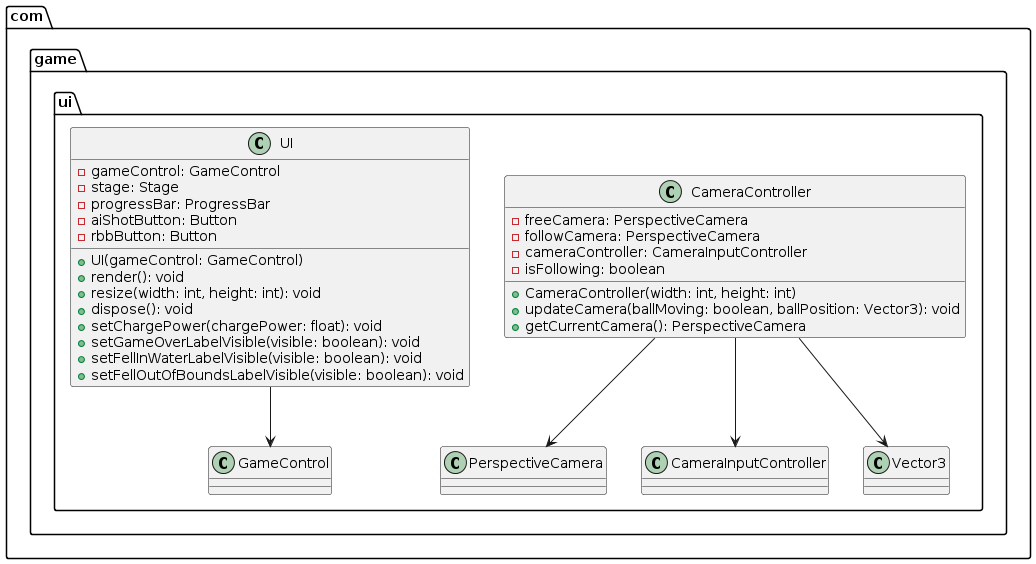

The diagram above was rendered by PlantUML. Its source (embedded in the PNG):
@startuml
package com.game.ui {

    class UI {
        - gameControl: GameControl
        - stage: Stage
        - progressBar: ProgressBar
        - aiShotButton: Button
        - rbbButton: Button
        + UI(gameControl: GameControl)
        + render(): void
        + resize(width: int, height: int): void
        + dispose(): void
        + setChargePower(chargePower: float): void
        + setGameOverLabelVisible(visible: boolean): void
        + setFellInWaterLabelVisible(visible: boolean): void
        + setFellOutOfBoundsLabelVisible(visible: boolean): void
    }

    class CameraController {
        - freeCamera: PerspectiveCamera
        - followCamera: PerspectiveCamera
        - cameraController: CameraInputController
        - isFollowing: boolean
        + CameraController(width: int, height: int)
        + updateCamera(ballMoving: boolean, ballPosition: Vector3): void
        + getCurrentCamera(): PerspectiveCamera
    }

    UI --> GameControl

    CameraController --> PerspectiveCamera
    CameraController --> CameraInputController
    CameraController --> Vector3
}
@enduml